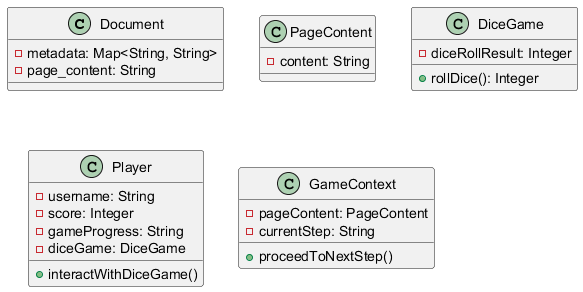

The diagram above was rendered by PlantUML. Its source (embedded in the PNG):
@startuml
class Document {
    - metadata: Map<String, String>
    - page_content: String
}

class PageContent {
    - content: String
}

class DiceGame {
    - diceRollResult: Integer
    + rollDice(): Integer
}

class Player {
    - username: String
    - score: Integer
    - gameProgress: String
    - diceGame: DiceGame
    + interactWithDiceGame()
}

class GameContext {
    - pageContent: PageContent
    - currentStep: String
    + proceedToNextStep()
}

@enduml